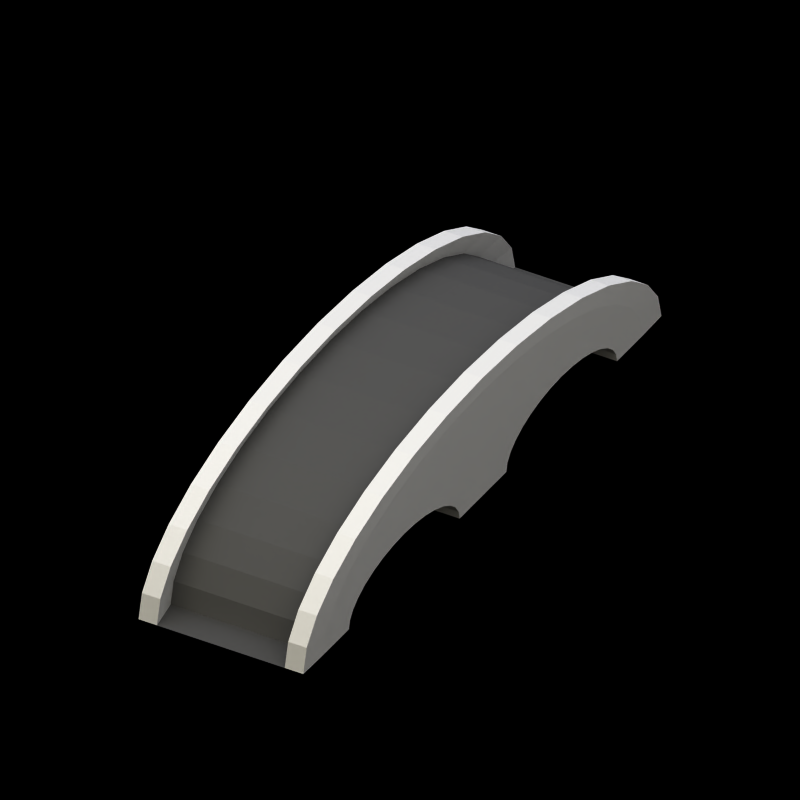 # Source: emp_bridge_normal.blend  (saved by Blender 2.79.0; exported with 4.5.12 LTS)
import bpy
from mathutils import Matrix  # noqa: F401  (used for matrix-valued properties, if any)

bpy.ops.wm.read_factory_settings(use_empty=True)
scene = bpy.context.scene
scene.name = 'Scene'

# ---- collections
col_collection_1 = bpy.data.collections.new('Collection 1'); scene.collection.children.link(col_collection_1)
col_collection_20 = bpy.data.collections.new('Collection 20'); scene.collection.children.link(col_collection_20)

# ---- materials (node trees are filled in below, after node groups)
mat_brick = bpy.data.materials.new('brick')
mat_brick.alpha_threshold = 0.0
mat_brick.roughness = 0.5
mat_main = bpy.data.materials.new('main')
mat_main.alpha_threshold = 0.0
mat_main.diffuse_color = (0.2867, 0.2867, 0.2867, 1.0)
mat_main.roughness = 0.5
mat_main.specular_intensity = 0.223
mat_pc = bpy.data.materials.new('pc')
mat_pc.alpha_threshold = 0.0
mat_pc.roughness = 0.5
mat_shadow = bpy.data.materials.new('Shadow')
mat_shadow.alpha_threshold = 0.0
mat_shadow.preview_render_type = 'FLAT'
mat_shadow.diffuse_color = (0.0, 0.0, 0.0, 1.0)
mat_shadow.roughness = 0.5
mat_shadow.line_color = (0.0, 0.0, 0.0, 0.5104)

# ---- material node trees

# ---- world
world_world = bpy.data.worlds.new('World'); scene.world = world_world
world_world.color = (0.8299, 0.8299, 0.8453)
world_world.use_sun_shadow = False
world_world.sun_shadow_jitter_overblur = 0.0
world_world.cycles.sampling_method = 'NONE'
world_world.cycles.sample_map_resolution = 256

# ---- cameras
cam_mainview = bpy.data.cameras.new('MainView')
cam_mainview.type = 'ORTHO'
cam_mainview.passepartout_alpha = 0.2
cam_mainview.clip_start = 0.2
cam_mainview.clip_end = 100.0
cam_mainview.lens = 35.0
cam_mainview.sensor_width = 32.0
cam_mainview.sensor_height = 18.0
cam_mainview.ortho_scale = 5.0
cam_mainview.display_size = 0.8
cam_mainview.show_passepartout = False
cam_mainview.show_safe_areas = True
cam_mainview.dof.focus_distance = 0.0
cam_mainview.dof.aperture_fstop = 128.0

# ---- lights
light_hightlight = bpy.data.lights.new('HightLight', 'SUN')
light_hightlight.color = (0.7556, 0.7973, 0.9923)
light_hightlight.transmission_factor = 0.0
light_hightlight.angle = 1.571
light_hightlight.energy = 0.65
light_hightlight.shadow_buffer_clip_start = 0.5
light_hightlight.shadow_soft_size = 1.0
light_hightlight.shadow_cascade_max_distance = 1000.0
light_hightlight.cycles.use_multiple_importance_sampling = False
light_mainlight = bpy.data.lights.new('MainLight', 'SUN')
light_mainlight.color = (1.0, 0.911, 0.549)
light_mainlight.transmission_factor = 0.0
light_mainlight.angle = 1.571
light_mainlight.energy = 0.85
light_mainlight.shadow_buffer_clip_start = 0.5
light_mainlight.shadow_soft_size = 1.0
light_mainlight.shadow_cascade_max_distance = 1000.0
light_mainlight.cycles.use_multiple_importance_sampling = False
light_shadowgenerator = bpy.data.lights.new('ShadowGenerator', 'SUN')
light_shadowgenerator.transmission_factor = 0.0
light_shadowgenerator.angle = 1.571
light_shadowgenerator.energy = 0.0
light_shadowgenerator.shadow_buffer_clip_start = 0.5
light_shadowgenerator.shadow_soft_size = 1.0
light_shadowgenerator.shadow_cascade_max_distance = 1000.0
light_shadowgenerator.cycles.use_multiple_importance_sampling = False

# ---- meshes
me_circle = bpy.data.meshes.new('Circle')
me_circle.from_pydata([(-0.5, 2.0, 1.562e-08), (-0.5, 1.962, 0.1951), (-0.5, 1.848, 0.3827), (-0.5, 1.663, 0.5556), (-0.5, 1.414, 0.7071), (-0.5, 1.111, 0.8315), (-0.5, 0.7654, 0.9239), (-0.5, 0.3902, 0.9808), (-0.5, -1.177e-07, 1.0), (-7.451e-09, -1.177e-07, 1.0), (-7.451e-09, 0.3902, 0.9808), (-7.451e-09, 0.7654, 0.9239), (-7.451e-09, 1.111, 0.8315), (-7.451e-09, 1.414, 0.7071), (-7.451e-09, 1.663, 0.5556), (-7.451e-09, 1.848, 0.3827), (-7.451e-09, 1.962, 0.1951), (-7.451e-09, 2.0, 1.562e-08), (-0.5, 1.8, 1.249e-08), (-0.5, 1.765, 0.1561), (-0.5, 1.663, 0.3061), (-0.5, 1.497, 0.4445), (-0.5, 1.273, 0.5657), (-0.5, 1.0, 0.6652), (-0.5, 0.6888, 0.7391), (-0.5, 0.3512, 0.7846), (-0.5, -1.059e-07, 0.8), (-7.451e-09, -1.059e-07, 0.8), (-7.451e-09, 0.3512, 0.7846), (-7.451e-09, 0.6888, 0.7391), (-7.451e-09, 1.0, 0.6652), (-7.451e-09, 1.273, 0.5657), (-7.451e-09, 1.497, 0.4445), (-7.451e-09, 1.663, 0.3061), (-7.451e-09, 1.765, 0.1561), (-7.451e-09, 1.8, 1.249e-08), (-0.6, 2.0, 1.562e-08), (-0.6, 1.962, 0.1951), (-0.6, 1.848, 0.3827), (-0.6, 1.663, 0.5556), (-0.6, 1.414, 0.7071), (-0.6, 1.111, 0.8315), (-0.6, 0.7654, 0.9239), (-0.6, 0.3902, 0.9808), (-0.6, -1.177e-07, 1.0), (-0.6, 1.8, 1.249e-08), (-0.6, 1.765, 0.1561), (-0.6, 1.663, 0.3061), (-0.6, 1.497, 0.4445), (-0.6, 1.273, 0.5657), (-0.6, 1.0, 0.6652), (-0.6, 0.6888, 0.7391), (-0.6, 0.3512, 0.7846), (-0.6, -1.059e-07, 0.8), (-0.4608, 2.197, 0.2185), (-0.4608, 2.24, 1.749e-08), (-0.4608, 2.069, 0.4286), (-0.4608, 1.862, 0.6222), (-0.4608, 1.584, 0.792), (-0.4608, 1.244, 0.9312), (-0.4608, 0.8572, 1.035), (-0.4608, 0.437, 1.098), (-0.4608, -1.318e-07, 1.12), (-0.5952, 1.244, 0.9312), (-0.5952, 1.584, 0.792), (-0.5952, 1.862, 0.6222), (-0.5952, 2.069, 0.4286), (-0.5952, 2.197, 0.2185), (-0.5952, 2.24, 1.749e-08), (-0.5952, 0.8572, 1.035), (-0.5952, 0.437, 1.098), (-0.5952, -1.318e-07, 1.12), (1.118e-07, 2.24, 1.499e-08), (-0.6, 0.0, -2.223e-07), (-0.6, 1.675, 5.996e-09), (-0.6, 1.662, 0.07491), (-0.6, 1.623, 0.147), (-0.6, 1.559, 0.2133), (-0.6, 1.473, 0.2715), (-0.6, 1.368, 0.3193), (-0.6, 1.249, 0.3548), (-0.6, 1.119, 0.3766), (-0.6, 0.984, 0.384), (-0.6, 0.8492, 0.3766), (-0.6, 0.7195, 0.3548), (-0.6, 0.6, 0.3193), (-0.6, 0.4952, 0.2715), (-0.6, 0.4093, 0.2133), (-0.6, 0.3454, 0.147), (-0.6, 0.3061, 0.07491), (-0.6, 0.2928, -2.223e-07), (-0.4, 0.0, -2.223e-07), (-0.4, 1.675, 5.996e-09), (-0.4, 1.662, 0.07491), (-0.4, 1.623, 0.147), (-0.4, 1.559, 0.2133), (-0.4, 1.473, 0.2715), (-0.4, 1.368, 0.3193), (-0.4, 1.249, 0.3548), (-0.4, 1.119, 0.3766), (-0.4, 0.984, 0.384), (-0.4, 0.8492, 0.3766), (-0.4, 0.7195, 0.3548), (-0.4, 0.6, 0.3193), (-0.4, 0.4952, 0.2715), (-0.4, 0.4093, 0.2133), (-0.4, 0.3454, 0.147), (-0.4, 0.3061, 0.07491), (-0.4, 0.2928, -2.223e-07)], [(27, 9)], [(3, 14, 15, 2), (4, 13, 14, 3), (5, 12, 13, 4), (6, 11, 12, 5), (7, 10, 11, 6), (8, 9, 10, 7), (1, 16, 17, 0), (2, 15, 16, 1), (21, 20, 33, 32), (22, 21, 32, 31), (23, 22, 31, 30), (24, 23, 30, 29), (25, 24, 29, 28), (26, 25, 28, 27), (19, 18, 35, 34), (20, 19, 34, 33), (7, 6, 60, 61), (6, 5, 59, 60), (43, 44, 71, 70), (25, 26, 53, 52), (0, 17, 35, 18), (5, 4, 58, 59), (42, 43, 70, 69), (24, 25, 52, 51), (4, 3, 57, 58), (41, 42, 69, 63), (23, 24, 51, 50), (3, 2, 56, 57), (37, 36, 45, 46), (38, 37, 46, 47), (39, 38, 47, 48), (40, 39, 48, 49), (41, 40, 49, 50), (42, 41, 50, 51), (43, 42, 51, 52), (44, 43, 52, 53), (40, 41, 63, 64), (0, 18, 45, 36), (18, 19, 46, 45), (39, 40, 64, 65), (19, 20, 47, 46), (2, 1, 54, 56), (20, 21, 48, 47), (21, 22, 49, 48), (1, 0, 55, 54), (22, 23, 50, 49), (38, 39, 65, 66), (61, 60, 69, 70), (60, 59, 63, 69), (59, 58, 64, 63), (58, 57, 65, 64), (57, 56, 66, 65), (56, 54, 67, 66), (54, 55, 68, 67), (62, 61, 70, 71), (8, 7, 61, 62), (0, 36, 68, 55), (36, 37, 67, 68), (37, 38, 66, 67), (17, 0, 55, 72), (73, 53, 89, 90), (53, 52, 51, 83, 84, 85, 86, 87, 88, 89), (48, 49, 50, 51, 83, 82, 81, 80, 79, 78, 77, 47), (46, 47, 77, 76, 75, 74, 45), (89, 88, 106, 107), (81, 82, 100, 99), (74, 75, 93, 92), (90, 89, 107, 108), (82, 83, 101, 100), (75, 76, 94, 93), (84, 83, 101, 102), (76, 77, 95, 94), (85, 84, 102, 103), (73, 90, 108, 91), (77, 78, 96, 95), (86, 85, 103, 104), (78, 79, 97, 96), (87, 86, 104, 105), (79, 80, 98, 97), (88, 87, 105, 106), (80, 81, 99, 98)])
me_circle.polygons.foreach_set('material_index', [1, 1, 1, 1, 1, 1, 1, 1, 0, 0, 0, 0, 0, 0, 0, 0, 0, 0, 0, 0, 0, 0, 0, 0, 0, 0, 0, 0, 0, 0, 0, 0, 0, 0, 0, 0, 0, 0, 0, 0, 0, 0, 0, 0, 0, 0, 0, 0, 0, 0, 0, 0, 0, 0, 0, 0, 0, 0, 0, 1, 0, 0, 0, 0, 0, 0, 0, 0, 0, 0, 0, 0, 0, 0, 0, 0, 0, 0, 0, 0, 0])
me_circle.materials.append(mat_brick)
me_circle.materials.append(mat_main)
me_circle.materials.append(mat_pc)
me_circle.use_remesh_preserve_volume = False
me_circle.use_remesh_preserve_attributes = False
me_circle.use_mirror_vertex_groups = False
me_circle.update()
me_shadowbaseplate = bpy.data.meshes.new('ShadowBaseplate')
me_shadowbaseplate.from_pydata([(6.151, 0.1536, 0.02203), (0.03079, -2.064, 5.796), (-6.151, -0.1536, -0.02203), (-0.03079, 2.064, -5.796)], [], [(0, 3, 2, 1)])
me_shadowbaseplate.materials.append(mat_shadow)
me_shadowbaseplate.use_remesh_preserve_volume = False
me_shadowbaseplate.use_remesh_preserve_attributes = False
me_shadowbaseplate.use_mirror_vertex_groups = False
me_shadowbaseplate.update()

# ---- objects
ob_bridge = bpy.data.objects.new('bridge', me_circle)
ob_mainlightcontrol = bpy.data.objects.new('MainLightControl', None)
ob_cameracontrol = bpy.data.objects.new('CameraControl', None)
ob_mainview = bpy.data.objects.new('MainView', cam_mainview)
ob_highlight = bpy.data.objects.new('HighLight', light_hightlight)
ob_mainlight = bpy.data.objects.new('MainLight', light_mainlight)
ob_shadgencontrol = bpy.data.objects.new('ShadGenControl', None)
ob_shadowgenerator = bpy.data.objects.new('ShadowGenerator', light_shadowgenerator)
ob_shadowbaseplate = bpy.data.objects.new('ShadowBaseplate', me_shadowbaseplate)

# ---- transforms, parenting, visibility, modifiers, constraints
ob_bridge.location = (0.0, 0.0, 0.0)
ob_bridge.rotation_euler = (0.0, -0.0, -1.309)
ob_bridge.scale = (1.0, 1.0, 0.8)
ob_bridge.lineart.crease_threshold = 0.0
_m = ob_bridge.modifiers.new('Mirror', 'MIRROR')
_m.use_axis = (True, True, False)
ob_mainlightcontrol.location = (3.021e-05, -4.144e-05, 0.5173)
ob_mainlightcontrol.scale = (0.625, 0.625, 0.625)
ob_mainlightcontrol.lock_rotations_4d = False
ob_mainlightcontrol.empty_display_type = 'ARROWS'
ob_mainlightcontrol.empty_image_offset = (0.0, 0.0)
ob_mainlightcontrol.color = (0.0, 0.0, 0.0, 1.0)
ob_mainlightcontrol.lineart.crease_threshold = 0.0
ob_cameracontrol.parent = ob_mainlightcontrol
ob_cameracontrol.matrix_parent_inverse = Matrix(((1.583, 0.2352, 0.0, -1.18), (-0.2352, 1.583, 0.0, -0.8699), (7.105e-15, 8.882e-16, 1.6, 2.895e-08), (0.0, 0.0, 0.0, 1.0)))
ob_cameracontrol.location = (0.6496, 0.6462, -1.809e-08)
ob_cameracontrol.rotation_euler = (0.0, -0.0, 0.1475)
ob_cameracontrol.scale = (0.625, 0.625, 0.625)
ob_cameracontrol.lock_rotations_4d = False
ob_cameracontrol.empty_display_type = 'ARROWS'
ob_cameracontrol.empty_image_offset = (0.0, 0.0)
ob_cameracontrol.color = (0.0, 0.0, 0.0, 1.0)
ob_cameracontrol.lineart.crease_threshold = 0.0
ob_mainview.parent = ob_cameracontrol
ob_mainview.location = (-10.0, -10.0, 10.0)
ob_mainview.rotation_euler = (0.7854, 0.0, -0.7854)
ob_mainview.lock_rotations_4d = False
ob_mainview.empty_display_type = 'ARROWS'
ob_mainview.color = (0.0, 0.0, 0.0, 1.0)
ob_mainview.display_type = 'WIRE'
ob_mainview.lineart.crease_threshold = 0.0
_c = ob_mainview.constraints.new('TRACK_TO'); _c.name = 'AutoTrack'
_c.active = False
_c.target = ob_cameracontrol
ob_highlight.parent = ob_mainlightcontrol
ob_highlight.matrix_parent_inverse = Matrix(((1.583, 0.2352, 0.0, -1.18), (-0.2352, 1.583, 0.0, -0.8699), (7.105e-15, 8.882e-16, 1.6, 2.895e-08), (0.0, 0.0, 0.0, 1.0)))
ob_highlight.location = (-0.4087, -9.543, 0.0)
ob_highlight.lock_rotations_4d = False
ob_highlight.empty_display_type = 'ARROWS'
ob_highlight.color = (0.0, 0.0, 0.0, 1.0)
ob_highlight.lineart.crease_threshold = 0.0
ob_mainlight.parent = ob_mainlightcontrol
ob_mainlight.location = (-17.57, -9.77, 18.14)
ob_mainlight.rotation_euler = (0.0, 7.162e-08, -1.047)
ob_mainlight.lock_rotations_4d = False
ob_mainlight.empty_display_type = 'ARROWS'
ob_mainlight.color = (0.0, 0.0, 0.0, 1.0)
ob_mainlight.display_type = 'WIRE'
ob_mainlight.lineart.crease_threshold = 0.0
_c = ob_mainlight.constraints.new('TRACK_TO'); _c.name = 'AutoTrack.001'
_c.active = False
_c.target = ob_mainlightcontrol
ob_shadgencontrol.parent = ob_mainlightcontrol
ob_shadgencontrol.matrix_parent_inverse = Matrix(((1.583, 0.2352, 0.0, -1.18), (-0.2352, 1.583, 0.0, -0.8699), (7.105e-15, 8.882e-16, 1.6, 2.895e-08), (0.0, 0.0, 0.0, 1.0)))
ob_shadgencontrol.location = (0.9774, 0.5806, -1.809e-08)
ob_shadgencontrol.rotation_euler = (-0.07658, 0.1926, 0.2052)
ob_shadgencontrol.scale = (0.625, 0.625, 0.625)
ob_shadgencontrol.lock_rotations_4d = False
ob_shadgencontrol.empty_display_type = 'ARROWS'
ob_shadgencontrol.empty_image_offset = (0.0, 0.0)
ob_shadgencontrol.color = (0.0, 0.0, 0.0, 1.0)
ob_shadgencontrol.lineart.crease_threshold = 0.0
ob_shadowgenerator.parent = ob_shadgencontrol
ob_shadowgenerator.location = (-17.57, -9.77, 18.14)
ob_shadowgenerator.rotation_euler = (0.0, 7.162e-08, -1.047)
ob_shadowgenerator.lock_rotations_4d = False
ob_shadowgenerator.empty_display_type = 'ARROWS'
ob_shadowgenerator.color = (0.0, 0.0, 0.0, 1.0)
ob_shadowgenerator.display_type = 'WIRE'
ob_shadowgenerator.lineart.crease_threshold = 0.0
_c = ob_shadowgenerator.constraints.new('TRACK_TO'); _c.name = 'Const'
_c.target = ob_shadgencontrol
ob_shadowbaseplate.location = (0.004769, 0.000179, -0.002831)
ob_shadowbaseplate.rotation_euler = (1.229, 0.02472, 0.7805)
ob_shadowbaseplate.scale = (5.18, 5.18, 5.18)
ob_shadowbaseplate.lock_rotations_4d = False
ob_shadowbaseplate.empty_display_type = 'ARROWS'
ob_shadowbaseplate.color = (0.0, 0.0, 0.0, 1.0)
ob_shadowbaseplate.lineart.crease_threshold = 0.0

# ---- collection membership
col_collection_1.objects.link(ob_bridge)
col_collection_20.objects.link(ob_mainlightcontrol)
col_collection_20.objects.link(ob_cameracontrol)
col_collection_20.objects.link(ob_mainview)
col_collection_20.objects.link(ob_highlight)
col_collection_20.objects.link(ob_mainlight)
col_collection_20.objects.link(ob_shadgencontrol)
col_collection_20.objects.link(ob_shadowgenerator)
col_collection_20.objects.link(ob_shadowbaseplate)

# ---- scene / render settings (as saved in the file)
scene.camera = ob_mainview
scene.frame_start = 1; scene.frame_end = 20; scene.frame_set(1)
scene.render.engine = 'BLENDER_EEVEE_NEXT'
scene.render.image_settings.compression = 90
scene.render.resolution_x = 400
scene.render.resolution_y = 400
scene.render.pixel_aspect_x = 100.0
scene.render.pixel_aspect_y = 100.0
scene.render.fps = 25
scene.render.dither_intensity = 0.0
scene.render.use_compositing = False
scene.render.use_sequencer = False
scene.render.bake_margin = 2
scene.render.bake_bias = 0.0
scene.render.use_stamp_time = False
scene.render.use_stamp_date = False
scene.render.use_stamp_frame = False
scene.render.use_stamp_camera = False
scene.render.use_stamp_scene = False
scene.render.use_stamp_filename = False
scene.render.use_stamp_render_time = False
scene.render.stamp_font_size = 0
scene.cycles.use_denoising = False
scene.cycles.samples = 10
scene.cycles.sampling_pattern = 'TABULATED_SOBOL'
scene.cycles.light_sampling_threshold = 0.0
scene.cycles.use_adaptive_sampling = False
scene.cycles.use_light_tree = False
scene.cycles.blur_glossy = 0.0
scene.cycles.volume_bounces = 1
scene.cycles.pixel_filter_type = 'GAUSSIAN'
scene.cycles.sample_clamp_indirect = 0.0
scene.view_settings.view_transform = 'Raw'
bpy.context.view_layer.update()

